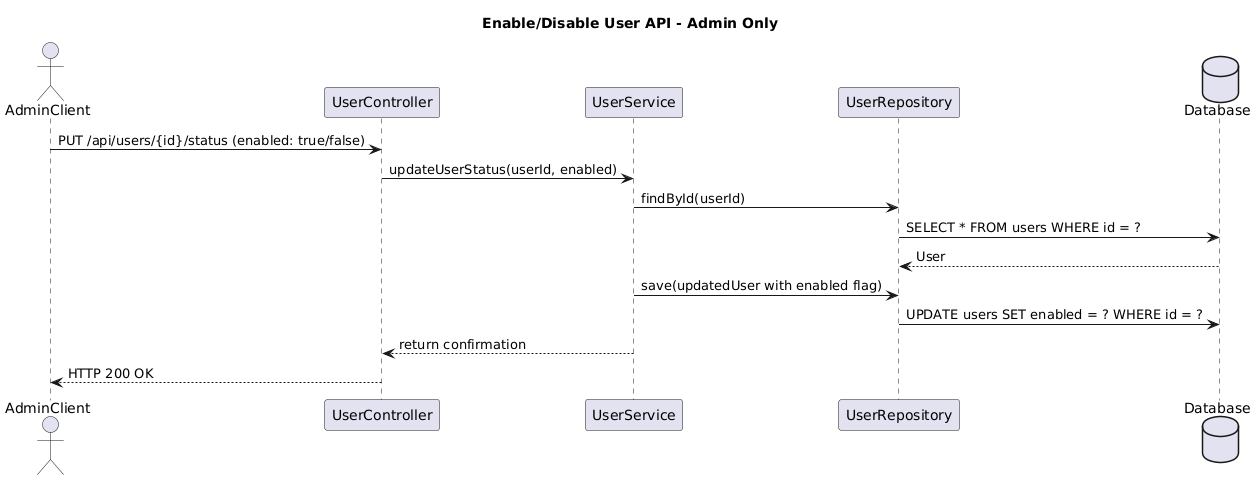

The diagram above was rendered by PlantUML. Its source (embedded in the PNG):
@startuml
title Enable/Disable User API - Admin Only

actor AdminClient
participant "UserController" as Controller
participant "UserService" as Service
participant "UserRepository" as Repo
database "Database" as DB

AdminClient -> Controller: PUT /api/users/{id}/status (enabled: true/false)
Controller -> Service: updateUserStatus(userId, enabled)
Service -> Repo: findById(userId)
Repo -> DB: SELECT * FROM users WHERE id = ?
DB --> Repo: User
Service -> Repo: save(updatedUser with enabled flag)
Repo -> DB: UPDATE users SET enabled = ? WHERE id = ?
Service --> Controller: return confirmation
Controller --> AdminClient: HTTP 200 OK
@enduml